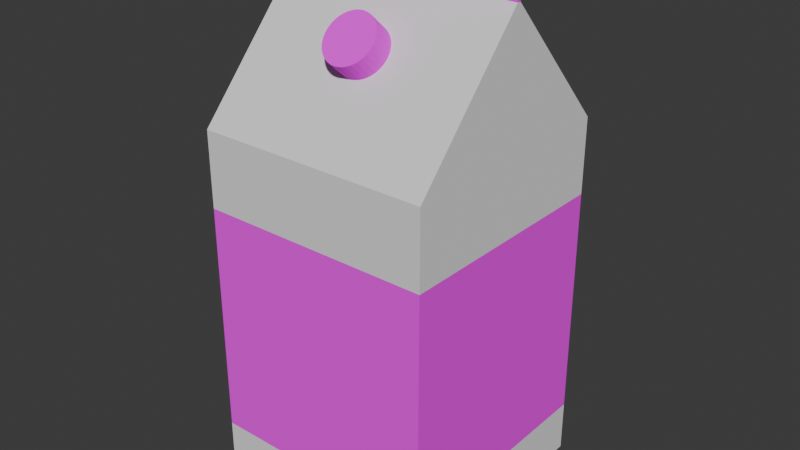 # Source: milk.blend  (saved by Blender 4.0.36; exported with 4.5.12 LTS)
import bpy
from mathutils import Matrix  # noqa: F401  (used for matrix-valued properties, if any)

bpy.ops.wm.read_factory_settings(use_empty=True)
scene = bpy.context.scene
scene.name = 'Scene'

# ---- collections
col_collection = bpy.data.collections.new('Collection'); scene.collection.children.link(col_collection)

# ---- images (referenced by path relative to the original .blend; pixels are not part of the script)
import os
ASSET_DIR = os.environ.get("B2B_ASSET_DIR", "")  # directory of the original .blend (textures are referenced by path, not embedded)
HERE = os.path.dirname(os.path.abspath(__file__))  # packed textures are extracted next to this script under _unpacked/

def load_image(name, relpath, width, height, colorspace="sRGB"):
    """Load a texture the original file referenced (path relative to the .blend, or extracted next to this script)."""
    p = next((c for c in (os.path.join(HERE, relpath), os.path.join(ASSET_DIR, relpath)) if relpath and os.path.exists(c)), "")
    if p:
        img = bpy.data.images.load(p, check_existing=True)
        img.name = name
    else:  # same state as the original file: an image datablock whose file is absent (Cycles renders it pink)
        img = bpy.data.images.new(name, width, height)
        img.source = "FILE"
        img.filepath = "//" + (relpath or name)
    img.colorspace_settings.name = colorspace
    return img
img_milk = load_image('Milk', 'Milk.png', 1024, 1024, 'sRGB')

# ---- materials (node trees are filled in below, after node groups)
mat_milkother = bpy.data.materials.new('MilkOther')
mat_milkother.alpha_threshold = 0.0
mat_milkother.use_transparent_shadow = False
mat_milkother.roughness = 0.5
mat_milkother.line_color = (0.0, 0.0, 0.0, 1.0)
mat_milklabel = bpy.data.materials.new('MilkLabel')
mat_milklabel.use_transparent_shadow = False

# ---- material node trees
mat_milkother.use_nodes = True; mat_milkother.node_tree.nodes.clear()
_N = mat_milkother.node_tree.nodes; _L = mat_milkother.node_tree.links
n0 = _N.new('ShaderNodeOutputMaterial'); n0.name = 'Material Output'; n0.location = (300, 300)
n1 = _N.new('ShaderNodeBsdfPrincipled'); n1.name = 'Principled BSDF'; n1.location = (10, 300)
n1.inputs[2].default_value = 1.0
n1.inputs[3].default_value = 1.45
_L.new(n1.outputs[0], n0.inputs[0])
n0.is_active_output = True
mat_milklabel.use_nodes = True; mat_milklabel.node_tree.nodes.clear()
_N = mat_milklabel.node_tree.nodes; _L = mat_milklabel.node_tree.links
n0 = _N.new('ShaderNodeOutputMaterial'); n0.name = 'Material Output'; n0.location = (300, 300)
n1 = _N.new('ShaderNodeTexImage'); n1.name = 'Image Texture'; n1.location = (-419, 251)
n1.image = img_milk
n2 = _N.new('ShaderNodeBsdfPrincipled'); n2.name = 'Principled BSDF'; n2.location = (10, 300)
n2.inputs[2].default_value = 1.0
n2.inputs[3].default_value = 1.45
_L.new(n2.outputs[0], n0.inputs[0])
_L.new(n1.outputs[0], n2.inputs[0])
n0.is_active_output = True

# ---- world
world_world = bpy.data.worlds.new('World'); scene.world = world_world
world_world.use_nodes = True; world_world.node_tree.nodes.clear()
_N = world_world.node_tree.nodes; _L = world_world.node_tree.links
n0 = _N.new('ShaderNodeOutputWorld'); n0.name = 'World Output'; n0.location = (300, 300)
n1 = _N.new('ShaderNodeBackground'); n1.name = 'Background'; n1.location = (10, 300)
n1.inputs[0].default_value = (0.05088, 0.05088, 0.05088, 1.0)
_L.new(n1.outputs[0], n0.inputs[0])
n0.is_active_output = True
world_world.color = (0.05088, 0.05088, 0.05088)
world_world.use_sun_shadow = False
world_world.sun_shadow_jitter_overblur = 0.0

# ---- meshes
me_cube = bpy.data.meshes.new('Cube')
me_cube.from_pydata([(0.267, 0.2681, 0.3112), (0.267, 0.2681, -0.5145), (0.267, -0.266, 0.3112), (0.267, -0.266, -0.5145), (-0.2671, 0.2681, 0.3112), (-0.2671, 0.2681, -0.5145), (-0.2671, -0.266, 0.3112), (-0.2671, -0.266, -0.5145), (0.003735, -0.1469, 0.4434), (-0.007623, -0.1461, 0.4442), (-0.01854, -0.1439, 0.4467), (-0.02861, -0.1403, 0.4507), (-0.03743, -0.1355, 0.4561), (-0.04467, -0.1296, 0.4626), (-0.05005, -0.1228, 0.4701), (-0.05336, -0.1155, 0.4782), (-0.05448, -0.1079, 0.4867), (-0.05336, -0.1003, 0.4951), (-0.05005, -0.09302, 0.5032), (-0.04467, -0.08629, 0.5107), (-0.03743, -0.08038, 0.5172), (-0.02861, -0.07553, 0.5226), (-0.01854, -0.07193, 0.5266), (-0.007623, -0.06972, 0.5291), (0.003735, -0.06897, 0.5299), (0.01509, -0.06972, 0.5291), (0.02601, -0.07193, 0.5266), (0.03608, -0.07553, 0.5226), (0.0449, -0.08038, 0.5172), (0.05214, -0.08629, 0.5107), (0.05752, -0.09302, 0.5032), (0.06083, -0.1003, 0.4951), (0.06195, -0.1079, 0.4867), (0.06083, -0.1155, 0.4782), (0.05752, -0.1228, 0.4701), (0.05214, -0.1296, 0.4626), (0.0449, -0.1355, 0.4561), (0.03608, -0.1403, 0.4507), (0.02601, -0.1439, 0.4467), (0.01509, -0.1461, 0.4442), (-0.007623, -0.185, 0.4792), (0.003735, -0.1857, 0.4784), (-0.01854, -0.1828, 0.4817), (-0.02861, -0.1792, 0.4857), (-0.03743, -0.1743, 0.491), (-0.04467, -0.1684, 0.4976), (-0.05005, -0.1617, 0.5051), (-0.05336, -0.1544, 0.5132), (-0.05448, -0.1468, 0.5216), (-0.05336, -0.1392, 0.5301), (-0.05005, -0.1318, 0.5382), (-0.04467, -0.1251, 0.5457), (-0.03743, -0.1192, 0.5522), (-0.02861, -0.1144, 0.5576), (-0.01854, -0.1108, 0.5616), (-0.007623, -0.1085, 0.5641), (0.003735, -0.1078, 0.5649), (0.01509, -0.1085, 0.5641), (0.02601, -0.1108, 0.5616), (0.03608, -0.1144, 0.5576), (0.0449, -0.1192, 0.5522), (0.05214, -0.1251, 0.5457), (0.05752, -0.1318, 0.5382), (0.06083, -0.1392, 0.5301), (0.06195, -0.1468, 0.5216), (0.06083, -0.1544, 0.5132), (0.05752, -0.1617, 0.5051), (0.05214, -0.1684, 0.4976), (0.0449, -0.1743, 0.491), (0.03608, -0.1792, 0.4857), (0.02601, -0.1828, 0.4817), (0.01509, -0.185, 0.4792), (0.267, 0.005203, 0.603), (0.267, -0.003114, 0.603), (-0.2671, 0.005203, 0.603), (-0.2671, -0.003114, 0.603), (0.267, -0.003114, 0.6838), (0.267, 0.005203, 0.6838), (-0.2671, -0.003114, 0.6838), (-0.2671, 0.005203, 0.6838), (0.267, -0.266, 0.1396), (-0.2671, -0.266, 0.1396), (0.267, 0.2681, 0.1396), (-0.2671, 0.2681, 0.1396), (0.267, -0.266, -0.3953), (-0.2671, -0.266, -0.3953), (0.267, 0.2681, -0.3953), (-0.2671, 0.2681, -0.3953)], [], [(35, 36, 37, 38, 39, 8, 9, 10, 11, 12, 13, 6, 2), (3, 84, 85, 7), (5, 1, 3, 7), (5, 87, 86, 1), (30, 31, 32, 33, 34, 35, 2, 73, 29), (32, 31, 63, 64), (74, 75, 78, 79), (7, 85, 87, 5), (40, 41, 71, 70, 69, 68, 67, 66, 65, 64, 63, 62, 61, 60, 59, 58, 57, 56, 55, 54, 53, 52, 51, 50, 49, 48, 47, 46, 45, 44, 43, 42), (19, 18, 50, 51), (33, 32, 64, 65), (20, 19, 51, 52), (34, 33, 65, 66), (21, 20, 52, 53), (35, 34, 66, 67), (22, 21, 53, 54), (9, 8, 41, 40), (36, 35, 67, 68), (23, 22, 54, 55), (10, 9, 40, 42), (37, 36, 68, 69), (24, 23, 55, 56), (11, 10, 42, 43), (38, 37, 69, 70), (25, 24, 56, 57), (12, 11, 43, 44), (39, 38, 70, 71), (26, 25, 57, 58), (13, 12, 44, 45), (8, 39, 71, 41), (27, 26, 58, 59), (14, 13, 45, 46), (28, 27, 59, 60), (15, 14, 46, 47), (29, 28, 60, 61), (16, 15, 47, 48), (30, 29, 61, 62), (17, 16, 48, 49), (31, 30, 62, 63), (18, 17, 49, 50), (20, 21, 22, 23, 24, 25, 26, 27, 28, 29, 73, 75, 19), (0, 4, 74, 72), (14, 15, 16, 17, 18, 19, 75, 6, 13), (1, 86, 84, 3), (76, 77, 79, 78), (73, 72, 77, 76), (72, 74, 79, 77), (75, 73, 76, 78), (81, 80, 2, 6), (80, 82, 0, 72, 73, 2), (82, 83, 4, 0), (83, 81, 6, 75, 74, 4), (85, 84, 80, 81), (84, 86, 82, 80), (86, 87, 83, 82), (87, 85, 81, 83)])
me_cube.polygons.foreach_set('material_index', [0, 0, 0, 0, 0, 1, 1, 0, 1, 1, 1, 1, 1, 1, 1, 1, 1, 1, 1, 1, 1, 1, 1, 1, 1, 1, 1, 1, 1, 1, 1, 1, 1, 1, 1, 1, 1, 1, 1, 1, 0, 0, 0, 0, 1, 1, 1, 1, 0, 0, 0, 0, 1, 1, 1, 1])
_uv = me_cube.uv_layers.new(name='UVMap')
_uv.uv.foreach_set('vector', [0.8509, 0.1468, 0.8543, 0.1519, 0.8584, 0.1561, 0.8631, 0.1592, 0.8682, 0.1611, 0.8735, 0.1617, 0.8788, 0.1611, 0.8839, 0.1592, 0.8886, 0.1561, 0.8928, 0.1519, 0.8961, 0.1468, 1.0, 0.2644, 0.7506, 0.2644, 0.7506, 0.6181, 0.7506, 0.5671, 1.0, 0.5671, 1.0, 0.6181, 0.2494, 1.0, 0.0, 1.0, 0.0, 0.692, 0.2494, 0.692, 0.0, 0.6911, 0.0, 0.6223, 0.2494, 0.6223, 0.2494, 0.6911, 0.8484, 0.1153, 0.8469, 0.1216, 0.8463, 0.1282, 0.8469, 0.1347, 0.8484, 0.141, 0.8509, 0.1468, 0.7506, 0.2644, 0.7506, 0.03784, 0.8509, 0.1095, 0.3302, 0.7199, 0.3302, 0.7134, 0.3546, 0.7134, 0.3546, 0.7199, 0.3768, 0.04661, 0.373, 0.04661, 0.373, 1.719e-08, 0.3768, 1.719e-08, 0.2502, 0.6911, 0.2502, 0.6223, 0.4996, 0.6223, 0.4996, 0.6911, 0.2746, 0.7588, 0.2694, 0.7575, 0.2644, 0.755, 0.26, 0.7514, 0.2562, 0.7467, 0.2533, 0.7412, 0.2512, 0.7351, 0.2502, 0.7287, 0.2502, 0.7221, 0.2512, 0.7157, 0.2533, 0.7096, 0.2562, 0.7041, 0.26, 0.6995, 0.2644, 0.6958, 0.2694, 0.6933, 0.2746, 0.692, 0.2799, 0.692, 0.2851, 0.6933, 0.2901, 0.6958, 0.2945, 0.6995, 0.2983, 0.7041, 0.3012, 0.7096, 0.3033, 0.7157, 0.3043, 0.7221, 0.3043, 0.7287, 0.3033, 0.7351, 0.3012, 0.7412, 0.2983, 0.7467, 0.2945, 0.7514, 0.2901, 0.755, 0.2851, 0.7575, 0.2799, 0.7588, 0.3295, 0.7013, 0.3295, 0.7071, 0.3051, 0.7071, 0.3051, 0.7013, 0.3302, 0.7265, 0.3302, 0.7199, 0.3546, 0.7199, 0.3546, 0.7265, 0.3295, 0.6962, 0.3295, 0.7013, 0.3051, 0.7013, 0.3051, 0.6962, 0.3302, 0.7328, 0.3302, 0.7265, 0.3546, 0.7265, 0.3546, 0.7328, 0.3295, 0.692, 0.3295, 0.6962, 0.3051, 0.6962, 0.3051, 0.692, 0.3302, 0.7386, 0.3302, 0.7328, 0.3546, 0.7328, 0.3546, 0.7386, 0.3792, 0.6978, 0.3773, 0.692, 0.3937, 0.692, 0.3955, 0.6978, 0.3581, 0.7172, 0.3584, 0.7106, 0.3766, 0.7106, 0.3762, 0.7172, 0.3302, 0.7436, 0.3302, 0.7386, 0.3546, 0.7386, 0.3546, 0.7436, 0.3804, 0.7041, 0.3792, 0.6978, 0.3955, 0.6978, 0.3967, 0.7041, 0.3571, 0.7235, 0.3581, 0.7172, 0.3762, 0.7172, 0.3752, 0.7235, 0.3302, 0.7478, 0.3302, 0.7436, 0.3546, 0.7436, 0.3546, 0.7478, 0.3807, 0.7106, 0.3804, 0.7041, 0.3967, 0.7041, 0.3971, 0.7106, 0.3554, 0.7293, 0.3571, 0.7235, 0.3752, 0.7235, 0.3735, 0.7293, 0.3571, 0.6978, 0.3554, 0.692, 0.3735, 0.692, 0.3752, 0.6978, 0.3804, 0.7172, 0.3807, 0.7106, 0.3971, 0.7106, 0.3967, 0.7172, 0.3295, 0.7436, 0.3295, 0.7478, 0.3051, 0.7478, 0.3051, 0.7436, 0.3581, 0.7041, 0.3571, 0.6978, 0.3752, 0.6978, 0.3762, 0.7041, 0.3792, 0.7235, 0.3804, 0.7172, 0.3967, 0.7172, 0.3955, 0.7235, 0.3295, 0.7386, 0.3295, 0.7436, 0.3051, 0.7436, 0.3051, 0.7386, 0.3584, 0.7106, 0.3581, 0.7041, 0.3762, 0.7041, 0.3766, 0.7106, 0.3773, 0.7293, 0.3792, 0.7235, 0.3955, 0.7235, 0.3937, 0.7293, 0.3295, 0.7328, 0.3295, 0.7386, 0.3051, 0.7386, 0.3051, 0.7328, 0.3302, 0.6962, 0.3302, 0.692, 0.3546, 0.692, 0.3546, 0.6962, 0.3295, 0.7265, 0.3295, 0.7328, 0.3051, 0.7328, 0.3051, 0.7265, 0.3302, 0.7013, 0.3302, 0.6962, 0.3546, 0.6962, 0.3546, 0.7013, 0.3295, 0.7199, 0.3295, 0.7265, 0.3051, 0.7265, 0.3051, 0.7199, 0.3302, 0.7071, 0.3302, 0.7013, 0.3546, 0.7013, 0.3546, 0.7071, 0.3295, 0.7134, 0.3295, 0.7199, 0.3051, 0.7199, 0.3051, 0.7134, 0.3302, 0.7134, 0.3302, 0.7071, 0.3546, 0.7071, 0.3546, 0.7134, 0.3295, 0.7071, 0.3295, 0.7134, 0.3051, 0.7134, 0.3051, 0.7071, 0.8928, 0.1044, 0.8886, 0.1002, 0.8839, 0.09714, 0.8788, 0.09523, 0.8735, 0.09458, 0.8682, 0.09523, 0.8631, 0.09714, 0.8584, 0.1002, 0.8543, 0.1044, 0.8509, 0.1095, 0.7506, 0.03784, 1.0, 0.03784, 0.8961, 0.1095, 0.2494, 0.2149, 0.0, 0.2149, 0.0, 0.04661, 0.2494, 0.04661, 0.8986, 0.141, 0.9002, 0.1347, 0.9007, 0.1282, 0.9002, 0.1216, 0.8986, 0.1153, 0.8961, 0.1095, 1.0, 0.03784, 1.0, 0.2644, 0.8961, 0.1468, 0.5004, 0.6911, 0.5004, 0.6223, 0.7498, 0.6223, 0.7498, 0.6911, 0.7506, 0.00321, 0.7506, 0.0, 1.0, 0.0, 1.0, 0.00321, 0.627, 0.04661, 0.6232, 0.04661, 0.6232, 2.579e-08, 0.627, 2.579e-08, 0.2494, 0.04661, 0.0, 0.04661, 0.0, 0.0, 0.2494, 0.0, 1.0, 0.03784, 0.7506, 0.03784, 0.7506, 0.00321, 1.0, 0.00321, 1.0, 0.3379, 0.7506, 0.3379, 0.7506, 0.2644, 1.0, 0.2644, 0.7498, 0.3138, 0.5004, 0.3139, 0.5004, 0.2149, 0.6232, 0.04661, 0.627, 0.04661, 0.7498, 0.2149, 0.2494, 0.3139, 0.0, 0.3139, 0.0, 0.2149, 0.2494, 0.2149, 0.4996, 0.3139, 0.2502, 0.3138, 0.2502, 0.2149, 0.373, 0.04661, 0.3768, 0.04661, 0.4996, 0.2149, 1.0, 0.5671, 0.7506, 0.5671, 0.7506, 0.3379, 1.0, 0.3379, 0.7498, 0.6223, 0.5004, 0.6223, 0.5004, 0.3139, 0.7498, 0.3138, 0.2494, 0.6223, 0.0, 0.6223, 0.0, 0.3139, 0.2494, 0.3139, 0.4996, 0.6223, 0.2502, 0.6223, 0.2502, 0.3138, 0.4996, 0.3139])
me_cube.materials.append(mat_milkother)
me_cube.materials.append(mat_milklabel)
me_cube.use_mirror_vertex_groups = False
me_cube.update()

# ---- objects
ob_milk = bpy.data.objects.new('Milk', me_cube)

# ---- transforms, parenting, visibility, modifiers, constraints
ob_milk.location = (2.622e-05, -0.001045, 0.5145)
ob_milk.lock_rotations_4d = False
ob_milk.empty_display_type = 'ARROWS'
ob_milk.lineart.crease_threshold = 0.0

# ---- collection membership
col_collection.objects.link(ob_milk)

# ---- scene / render settings (as saved in the file)
scene.frame_start = 1; scene.frame_end = 250; scene.frame_set(1)
scene.render.engine = 'BLENDER_EEVEE_NEXT'
scene.cycles.sampling_pattern = 'TABULATED_SOBOL'
bpy.context.view_layer.update()

# ---- added for rendering (the .blend has no active camera and no usable light): camera, sun
cam_auto = bpy.data.cameras.new('AutoCamera')
cam_auto.lens = 50.0
cam_auto.sensor_width = 36.0
cam_auto.clip_end = 1000.0
ob_auto_camera = bpy.data.objects.new('AutoCamera', cam_auto)
scene.collection.objects.link(ob_auto_camera)
ob_auto_camera.location = (1.31063, -1.57276, 1.64768)
ob_auto_camera.rotation_euler = (1.09748, -7.21219e-08, 0.694738)
scene.camera = ob_auto_camera
light_auto_sun = bpy.data.lights.new('AutoSun', 'SUN')
light_auto_sun.energy = 3.0
light_auto_sun.angle = 0.0523599
ob_auto_sun = bpy.data.objects.new('AutoSun', light_auto_sun)
scene.collection.objects.link(ob_auto_sun)
ob_auto_sun.rotation_euler = (0.872665, 0.174533, 0.523599)
bpy.context.view_layer.update()
